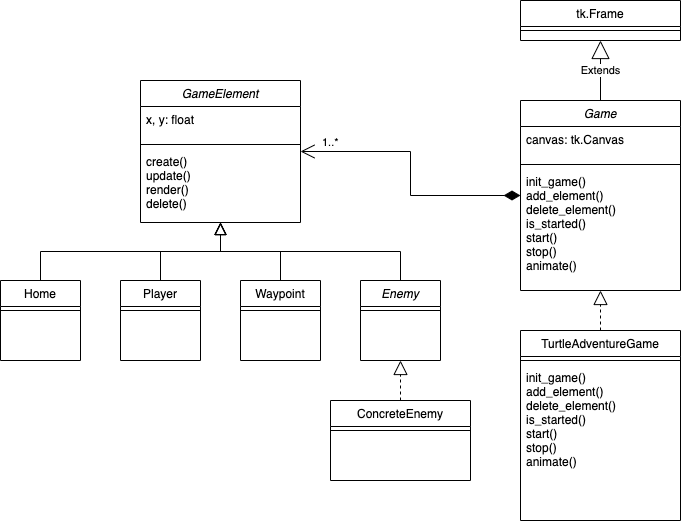

The diagram above was exported from draw.io. Its source (the exported page's mxGraphModel, read from the mxfile embedded in the PNG):
<mxGraphModel dx="946" dy="566" grid="0" gridSize="10" guides="1" tooltips="1" connect="1" arrows="1" fold="1" page="1" pageScale="1" pageWidth="827" pageHeight="1169" math="0" shadow="0">
  <root>
    <mxCell id="WIyWlLk6GJQsqaUBKTNV-0" />
    <mxCell id="WIyWlLk6GJQsqaUBKTNV-1" parent="WIyWlLk6GJQsqaUBKTNV-0" />
    <mxCell id="zkfFHV4jXpPFQw0GAbJ--0" value="GameElement" style="swimlane;fontStyle=2;align=center;verticalAlign=top;childLayout=stackLayout;horizontal=1;startSize=26;horizontalStack=0;resizeParent=1;resizeLast=0;collapsible=1;marginBottom=0;rounded=0;shadow=0;strokeWidth=1;" parent="WIyWlLk6GJQsqaUBKTNV-1" vertex="1">
      <mxGeometry x="190" y="110" width="160" height="142" as="geometry">
        <mxRectangle x="230" y="140" width="160" height="26" as="alternateBounds" />
      </mxGeometry>
    </mxCell>
    <mxCell id="zkfFHV4jXpPFQw0GAbJ--1" value="x, y: float" style="text;align=left;verticalAlign=top;spacingLeft=4;spacingRight=4;overflow=hidden;rotatable=0;points=[[0,0.5],[1,0.5]];portConstraint=eastwest;" parent="zkfFHV4jXpPFQw0GAbJ--0" vertex="1">
      <mxGeometry y="26" width="160" height="34" as="geometry" />
    </mxCell>
    <mxCell id="zkfFHV4jXpPFQw0GAbJ--4" value="" style="line;html=1;strokeWidth=1;align=left;verticalAlign=middle;spacingTop=-1;spacingLeft=3;spacingRight=3;rotatable=0;labelPosition=right;points=[];portConstraint=eastwest;" parent="zkfFHV4jXpPFQw0GAbJ--0" vertex="1">
      <mxGeometry y="60" width="160" height="8" as="geometry" />
    </mxCell>
    <mxCell id="zkfFHV4jXpPFQw0GAbJ--5" value="create()&#10;update()&#10;render()&#10;delete()" style="text;align=left;verticalAlign=top;spacingLeft=4;spacingRight=4;overflow=hidden;rotatable=0;points=[[0,0.5],[1,0.5]];portConstraint=eastwest;" parent="zkfFHV4jXpPFQw0GAbJ--0" vertex="1">
      <mxGeometry y="68" width="160" height="74" as="geometry" />
    </mxCell>
    <mxCell id="zkfFHV4jXpPFQw0GAbJ--6" value="Home" style="swimlane;fontStyle=0;align=center;verticalAlign=top;childLayout=stackLayout;horizontal=1;startSize=26;horizontalStack=0;resizeParent=1;resizeLast=0;collapsible=1;marginBottom=0;rounded=0;shadow=0;strokeWidth=1;" parent="WIyWlLk6GJQsqaUBKTNV-1" vertex="1">
      <mxGeometry x="50" y="310" width="80" height="80" as="geometry">
        <mxRectangle x="130" y="380" width="160" height="26" as="alternateBounds" />
      </mxGeometry>
    </mxCell>
    <mxCell id="zkfFHV4jXpPFQw0GAbJ--9" value="" style="line;html=1;strokeWidth=1;align=left;verticalAlign=middle;spacingTop=-1;spacingLeft=3;spacingRight=3;rotatable=0;labelPosition=right;points=[];portConstraint=eastwest;" parent="zkfFHV4jXpPFQw0GAbJ--6" vertex="1">
      <mxGeometry y="26" width="80" height="8" as="geometry" />
    </mxCell>
    <mxCell id="zkfFHV4jXpPFQw0GAbJ--12" value="" style="endArrow=block;endSize=10;endFill=0;shadow=0;strokeWidth=1;rounded=0;edgeStyle=elbowEdgeStyle;elbow=vertical;" parent="WIyWlLk6GJQsqaUBKTNV-1" source="zkfFHV4jXpPFQw0GAbJ--6" target="zkfFHV4jXpPFQw0GAbJ--0" edge="1">
      <mxGeometry width="160" relative="1" as="geometry">
        <mxPoint x="200" y="203" as="sourcePoint" />
        <mxPoint x="200" y="203" as="targetPoint" />
      </mxGeometry>
    </mxCell>
    <mxCell id="zkfFHV4jXpPFQw0GAbJ--16" value="" style="endArrow=block;endSize=10;endFill=0;shadow=0;strokeWidth=1;rounded=0;edgeStyle=elbowEdgeStyle;elbow=vertical;" parent="WIyWlLk6GJQsqaUBKTNV-1" source="XJey0FV0zWA4mCGnOAml-12" target="zkfFHV4jXpPFQw0GAbJ--0" edge="1">
      <mxGeometry width="160" relative="1" as="geometry">
        <mxPoint x="410" y="360" as="sourcePoint" />
        <mxPoint x="310" y="271" as="targetPoint" />
      </mxGeometry>
    </mxCell>
    <mxCell id="XJey0FV0zWA4mCGnOAml-6" value="tk.Frame" style="swimlane;fontStyle=0;align=center;verticalAlign=top;childLayout=stackLayout;horizontal=1;startSize=26;horizontalStack=0;resizeParent=1;resizeLast=0;collapsible=1;marginBottom=0;rounded=0;shadow=0;strokeWidth=1;" vertex="1" parent="WIyWlLk6GJQsqaUBKTNV-1">
      <mxGeometry x="570" y="30" width="160" height="40" as="geometry">
        <mxRectangle x="230" y="140" width="160" height="26" as="alternateBounds" />
      </mxGeometry>
    </mxCell>
    <mxCell id="XJey0FV0zWA4mCGnOAml-8" value="" style="line;html=1;strokeWidth=1;align=left;verticalAlign=middle;spacingTop=-1;spacingLeft=3;spacingRight=3;rotatable=0;labelPosition=right;points=[];portConstraint=eastwest;" vertex="1" parent="XJey0FV0zWA4mCGnOAml-6">
      <mxGeometry y="26" width="160" height="8" as="geometry" />
    </mxCell>
    <mxCell id="XJey0FV0zWA4mCGnOAml-11" value="Extends" style="endArrow=block;endSize=16;endFill=0;html=1;rounded=0;" edge="1" parent="WIyWlLk6GJQsqaUBKTNV-1" source="XJey0FV0zWA4mCGnOAml-17" target="XJey0FV0zWA4mCGnOAml-6">
      <mxGeometry width="160" relative="1" as="geometry">
        <mxPoint x="560.1691542288556" y="180" as="sourcePoint" />
        <mxPoint x="770" y="310" as="targetPoint" />
      </mxGeometry>
    </mxCell>
    <mxCell id="XJey0FV0zWA4mCGnOAml-12" value="Player" style="swimlane;fontStyle=0;align=center;verticalAlign=top;childLayout=stackLayout;horizontal=1;startSize=26;horizontalStack=0;resizeParent=1;resizeLast=0;collapsible=1;marginBottom=0;rounded=0;shadow=0;strokeWidth=1;" vertex="1" parent="WIyWlLk6GJQsqaUBKTNV-1">
      <mxGeometry x="170" y="310" width="80" height="80" as="geometry">
        <mxRectangle x="130" y="380" width="160" height="26" as="alternateBounds" />
      </mxGeometry>
    </mxCell>
    <mxCell id="XJey0FV0zWA4mCGnOAml-13" value="" style="line;html=1;strokeWidth=1;align=left;verticalAlign=middle;spacingTop=-1;spacingLeft=3;spacingRight=3;rotatable=0;labelPosition=right;points=[];portConstraint=eastwest;" vertex="1" parent="XJey0FV0zWA4mCGnOAml-12">
      <mxGeometry y="26" width="80" height="8" as="geometry" />
    </mxCell>
    <mxCell id="XJey0FV0zWA4mCGnOAml-14" value="Waypoint" style="swimlane;fontStyle=0;align=center;verticalAlign=top;childLayout=stackLayout;horizontal=1;startSize=26;horizontalStack=0;resizeParent=1;resizeLast=0;collapsible=1;marginBottom=0;rounded=0;shadow=0;strokeWidth=1;" vertex="1" parent="WIyWlLk6GJQsqaUBKTNV-1">
      <mxGeometry x="290" y="310" width="80" height="80" as="geometry">
        <mxRectangle x="130" y="380" width="160" height="26" as="alternateBounds" />
      </mxGeometry>
    </mxCell>
    <mxCell id="XJey0FV0zWA4mCGnOAml-15" value="" style="line;html=1;strokeWidth=1;align=left;verticalAlign=middle;spacingTop=-1;spacingLeft=3;spacingRight=3;rotatable=0;labelPosition=right;points=[];portConstraint=eastwest;" vertex="1" parent="XJey0FV0zWA4mCGnOAml-14">
      <mxGeometry y="26" width="80" height="8" as="geometry" />
    </mxCell>
    <mxCell id="XJey0FV0zWA4mCGnOAml-16" value="" style="endArrow=block;endSize=10;endFill=0;shadow=0;strokeWidth=1;rounded=0;edgeStyle=elbowEdgeStyle;elbow=vertical;" edge="1" parent="WIyWlLk6GJQsqaUBKTNV-1" source="XJey0FV0zWA4mCGnOAml-14" target="zkfFHV4jXpPFQw0GAbJ--0">
      <mxGeometry width="160" relative="1" as="geometry">
        <mxPoint x="440" y="410" as="sourcePoint" />
        <mxPoint x="280" y="262" as="targetPoint" />
      </mxGeometry>
    </mxCell>
    <mxCell id="XJey0FV0zWA4mCGnOAml-17" value="Game" style="swimlane;fontStyle=2;align=center;verticalAlign=top;childLayout=stackLayout;horizontal=1;startSize=26;horizontalStack=0;resizeParent=1;resizeLast=0;collapsible=1;marginBottom=0;rounded=0;shadow=0;strokeWidth=1;" vertex="1" parent="WIyWlLk6GJQsqaUBKTNV-1">
      <mxGeometry x="570" y="130" width="160" height="190" as="geometry">
        <mxRectangle x="230" y="140" width="160" height="26" as="alternateBounds" />
      </mxGeometry>
    </mxCell>
    <mxCell id="XJey0FV0zWA4mCGnOAml-18" value="canvas: tk.Canvas" style="text;align=left;verticalAlign=top;spacingLeft=4;spacingRight=4;overflow=hidden;rotatable=0;points=[[0,0.5],[1,0.5]];portConstraint=eastwest;" vertex="1" parent="XJey0FV0zWA4mCGnOAml-17">
      <mxGeometry y="26" width="160" height="34" as="geometry" />
    </mxCell>
    <mxCell id="XJey0FV0zWA4mCGnOAml-19" value="" style="line;html=1;strokeWidth=1;align=left;verticalAlign=middle;spacingTop=-1;spacingLeft=3;spacingRight=3;rotatable=0;labelPosition=right;points=[];portConstraint=eastwest;" vertex="1" parent="XJey0FV0zWA4mCGnOAml-17">
      <mxGeometry y="60" width="160" height="8" as="geometry" />
    </mxCell>
    <mxCell id="XJey0FV0zWA4mCGnOAml-20" value="init_game()&#10;add_element()&#10;delete_element()&#10;is_started()&#10;start()&#10;stop()&#10;animate()" style="text;align=left;verticalAlign=top;spacingLeft=4;spacingRight=4;overflow=hidden;rotatable=0;points=[[0,0.5],[1,0.5]];portConstraint=eastwest;" vertex="1" parent="XJey0FV0zWA4mCGnOAml-17">
      <mxGeometry y="68" width="160" height="122" as="geometry" />
    </mxCell>
    <mxCell id="XJey0FV0zWA4mCGnOAml-21" value="TurtleAdventureGame" style="swimlane;fontStyle=0;align=center;verticalAlign=top;childLayout=stackLayout;horizontal=1;startSize=26;horizontalStack=0;resizeParent=1;resizeLast=0;collapsible=1;marginBottom=0;rounded=0;shadow=0;strokeWidth=1;" vertex="1" parent="WIyWlLk6GJQsqaUBKTNV-1">
      <mxGeometry x="570" y="360" width="160" height="190" as="geometry">
        <mxRectangle x="230" y="140" width="160" height="26" as="alternateBounds" />
      </mxGeometry>
    </mxCell>
    <mxCell id="XJey0FV0zWA4mCGnOAml-23" value="" style="line;html=1;strokeWidth=1;align=left;verticalAlign=middle;spacingTop=-1;spacingLeft=3;spacingRight=3;rotatable=0;labelPosition=right;points=[];portConstraint=eastwest;" vertex="1" parent="XJey0FV0zWA4mCGnOAml-21">
      <mxGeometry y="26" width="160" height="8" as="geometry" />
    </mxCell>
    <mxCell id="XJey0FV0zWA4mCGnOAml-24" value="init_game()&#10;add_element()&#10;delete_element()&#10;is_started()&#10;start()&#10;stop()&#10;animate()" style="text;align=left;verticalAlign=top;spacingLeft=4;spacingRight=4;overflow=hidden;rotatable=0;points=[[0,0.5],[1,0.5]];portConstraint=eastwest;" vertex="1" parent="XJey0FV0zWA4mCGnOAml-21">
      <mxGeometry y="34" width="160" height="122" as="geometry" />
    </mxCell>
    <mxCell id="XJey0FV0zWA4mCGnOAml-25" value="Enemy" style="swimlane;fontStyle=2;align=center;verticalAlign=top;childLayout=stackLayout;horizontal=1;startSize=26;horizontalStack=0;resizeParent=1;resizeLast=0;collapsible=1;marginBottom=0;rounded=0;shadow=0;strokeWidth=1;" vertex="1" parent="WIyWlLk6GJQsqaUBKTNV-1">
      <mxGeometry x="410" y="310" width="80" height="80" as="geometry">
        <mxRectangle x="130" y="380" width="160" height="26" as="alternateBounds" />
      </mxGeometry>
    </mxCell>
    <mxCell id="XJey0FV0zWA4mCGnOAml-26" value="" style="line;html=1;strokeWidth=1;align=left;verticalAlign=middle;spacingTop=-1;spacingLeft=3;spacingRight=3;rotatable=0;labelPosition=right;points=[];portConstraint=eastwest;" vertex="1" parent="XJey0FV0zWA4mCGnOAml-25">
      <mxGeometry y="26" width="80" height="8" as="geometry" />
    </mxCell>
    <mxCell id="XJey0FV0zWA4mCGnOAml-27" value="" style="endArrow=block;endSize=10;endFill=0;shadow=0;strokeWidth=1;rounded=0;edgeStyle=elbowEdgeStyle;elbow=vertical;exitX=0.5;exitY=0;exitDx=0;exitDy=0;" edge="1" parent="WIyWlLk6GJQsqaUBKTNV-1" source="XJey0FV0zWA4mCGnOAml-25" target="zkfFHV4jXpPFQw0GAbJ--0">
      <mxGeometry width="160" relative="1" as="geometry">
        <mxPoint x="330" y="370" as="sourcePoint" />
        <mxPoint x="280" y="262" as="targetPoint" />
      </mxGeometry>
    </mxCell>
    <mxCell id="XJey0FV0zWA4mCGnOAml-28" value="" style="endArrow=block;dashed=1;endFill=0;endSize=12;html=1;rounded=0;" edge="1" parent="WIyWlLk6GJQsqaUBKTNV-1" source="XJey0FV0zWA4mCGnOAml-30" target="XJey0FV0zWA4mCGnOAml-25">
      <mxGeometry width="160" relative="1" as="geometry">
        <mxPoint x="20" y="420" as="sourcePoint" />
        <mxPoint x="450" y="350" as="targetPoint" />
      </mxGeometry>
    </mxCell>
    <mxCell id="XJey0FV0zWA4mCGnOAml-29" value="1..*" style="endArrow=open;html=1;endSize=12;startArrow=diamondThin;startSize=14;startFill=1;edgeStyle=orthogonalEdgeStyle;align=left;verticalAlign=bottom;rounded=0;" edge="1" parent="WIyWlLk6GJQsqaUBKTNV-1" source="XJey0FV0zWA4mCGnOAml-17" target="zkfFHV4jXpPFQw0GAbJ--0">
      <mxGeometry x="0.8485" relative="1" as="geometry">
        <mxPoint x="500" y="250" as="sourcePoint" />
        <mxPoint x="540" y="240" as="targetPoint" />
        <mxPoint as="offset" />
      </mxGeometry>
    </mxCell>
    <mxCell id="XJey0FV0zWA4mCGnOAml-30" value="ConcreteEnemy" style="swimlane;fontStyle=0;align=center;verticalAlign=top;childLayout=stackLayout;horizontal=1;startSize=26;horizontalStack=0;resizeParent=1;resizeLast=0;collapsible=1;marginBottom=0;rounded=0;shadow=0;strokeWidth=1;" vertex="1" parent="WIyWlLk6GJQsqaUBKTNV-1">
      <mxGeometry x="380" y="430" width="140" height="80" as="geometry">
        <mxRectangle x="130" y="380" width="160" height="26" as="alternateBounds" />
      </mxGeometry>
    </mxCell>
    <mxCell id="XJey0FV0zWA4mCGnOAml-31" value="" style="line;html=1;strokeWidth=1;align=left;verticalAlign=middle;spacingTop=-1;spacingLeft=3;spacingRight=3;rotatable=0;labelPosition=right;points=[];portConstraint=eastwest;" vertex="1" parent="XJey0FV0zWA4mCGnOAml-30">
      <mxGeometry y="26" width="140" height="8" as="geometry" />
    </mxCell>
    <mxCell id="XJey0FV0zWA4mCGnOAml-34" value="" style="endArrow=block;dashed=1;endFill=0;endSize=12;html=1;rounded=0;" edge="1" parent="WIyWlLk6GJQsqaUBKTNV-1" source="XJey0FV0zWA4mCGnOAml-21" target="XJey0FV0zWA4mCGnOAml-17">
      <mxGeometry width="160" relative="1" as="geometry">
        <mxPoint x="443.0769230769231" y="500" as="sourcePoint" />
        <mxPoint x="446.9230769230769" y="450" as="targetPoint" />
      </mxGeometry>
    </mxCell>
  </root>
</mxGraphModel>